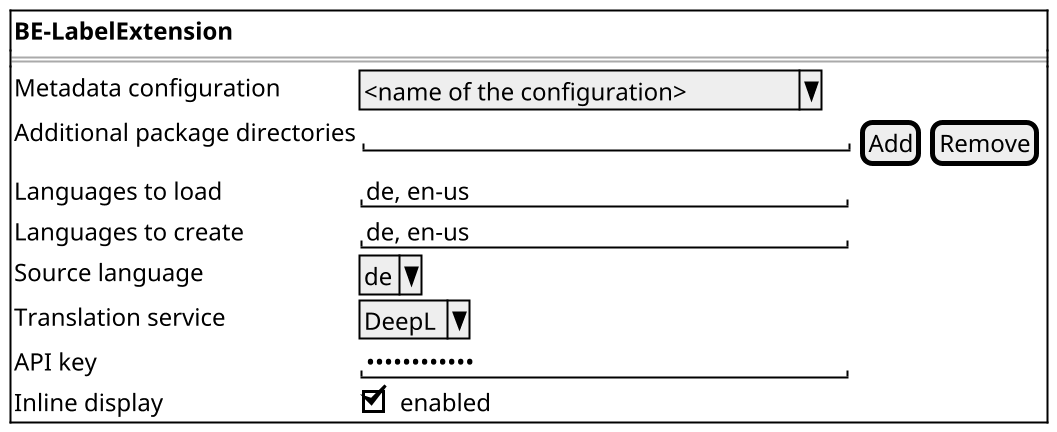

The diagram above was rendered by PlantUML. Its source (embedded in the PNG):
@startsalt
' Wireframe der Einstellungsseite in den Optionen von Visual Studio.
' Rendern: plantuml -tpng -charset UTF-8 GUI_Einstellungen.puml
scale 2
{+
  { **BE-LabelExtension** }
  ==
  {
    Metadata configuration | ^<name of the configuration>^
    Additional package directories | { "                              " | [Add] | [Remove] }
    Languages to load | "de, en-us                     "
    Languages to create | "de, en-us                     "
    Source language | ^de^
    Translation service | ^DeepL^
    API key | "••••••••••••                  "
    Inline display | [X] enabled
  }
}
@endsalt